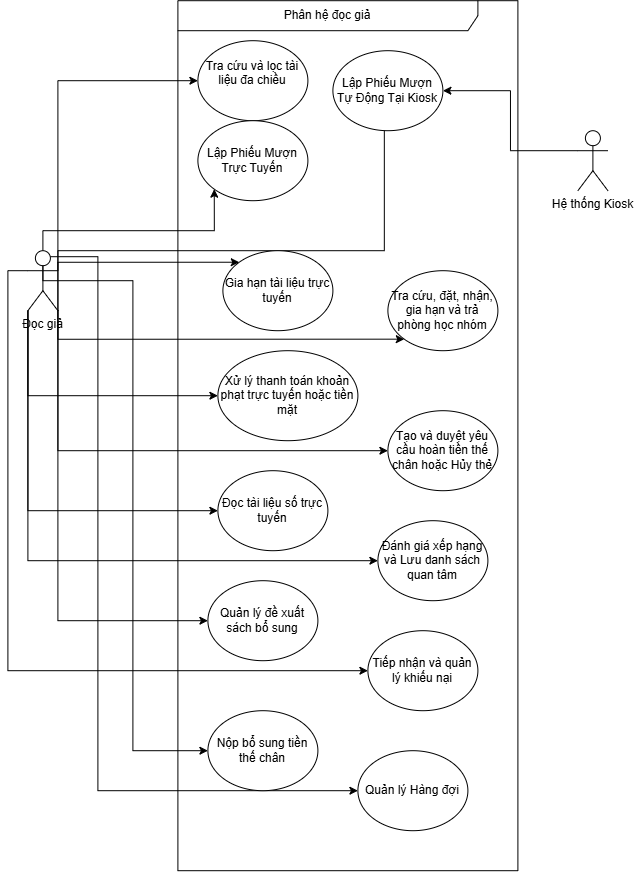

The diagram above was exported from draw.io. Its source (the exported page's mxGraphModel, read from the mxfile embedded in the PNG):
<mxGraphModel dx="1040" dy="803" grid="1" gridSize="10" guides="1" tooltips="1" connect="1" arrows="1" fold="1" page="1" pageScale="1" pageWidth="850" pageHeight="1100" math="0" shadow="0">
  <root>
    <mxCell id="0" />
    <mxCell id="1" parent="0" />
    <mxCell id="sSKBpF-gespfX6WnpQ33-10" edge="1" parent="1" source="sSKBpF-gespfX6WnpQ33-1" style="edgeStyle=orthogonalEdgeStyle;rounded=0;orthogonalLoop=1;jettySize=auto;html=1;exitX=1;exitY=0.3333333333333333;exitDx=0;exitDy=0;exitPerimeter=0;entryX=0;entryY=0.5;entryDx=0;entryDy=0;" target="sSKBpF-gespfX6WnpQ33-5">
      <mxGeometry relative="1" as="geometry">
        <Array as="points">
          <mxPoint x="150" y="190" />
        </Array>
      </mxGeometry>
    </mxCell>
    <mxCell id="sSKBpF-gespfX6WnpQ33-11" edge="1" parent="1" source="sSKBpF-gespfX6WnpQ33-1" style="edgeStyle=orthogonalEdgeStyle;rounded=0;orthogonalLoop=1;jettySize=auto;html=1;exitX=0.5;exitY=0.5;exitDx=0;exitDy=0;exitPerimeter=0;entryX=0;entryY=1;entryDx=0;entryDy=0;" target="sSKBpF-gespfX6WnpQ33-6">
      <mxGeometry relative="1" as="geometry">
        <Array as="points">
          <mxPoint x="135" y="340" />
          <mxPoint x="306.43" y="340" />
        </Array>
      </mxGeometry>
    </mxCell>
    <mxCell id="sSKBpF-gespfX6WnpQ33-12" edge="1" parent="1" source="sSKBpF-gespfX6WnpQ33-1" style="edgeStyle=orthogonalEdgeStyle;rounded=0;orthogonalLoop=1;jettySize=auto;html=1;exitX=1;exitY=1;exitDx=0;exitDy=0;exitPerimeter=0;entryX=0;entryY=1;entryDx=0;entryDy=0;" target="sSKBpF-gespfX6WnpQ33-8">
      <mxGeometry relative="1" as="geometry">
        <Array as="points">
          <mxPoint x="150" y="360" />
          <mxPoint x="476.43" y="360" />
          <mxPoint x="476.43" y="228.57" />
        </Array>
      </mxGeometry>
    </mxCell>
    <mxCell id="sSKBpF-gespfX6WnpQ33-18" edge="1" parent="1" source="sSKBpF-gespfX6WnpQ33-1" style="edgeStyle=orthogonalEdgeStyle;rounded=0;orthogonalLoop=1;jettySize=auto;html=1;exitX=0;exitY=1;exitDx=0;exitDy=0;exitPerimeter=0;entryX=0;entryY=0.5;entryDx=0;entryDy=0;" target="sSKBpF-gespfX6WnpQ33-16">
      <mxGeometry relative="1" as="geometry" />
    </mxCell>
    <mxCell id="sSKBpF-gespfX6WnpQ33-23" edge="1" parent="1" source="sSKBpF-gespfX6WnpQ33-1" style="edgeStyle=orthogonalEdgeStyle;rounded=0;orthogonalLoop=1;jettySize=auto;html=1;exitX=1;exitY=1;exitDx=0;exitDy=0;exitPerimeter=0;entryX=0;entryY=1;entryDx=0;entryDy=0;" target="sSKBpF-gespfX6WnpQ33-17">
      <mxGeometry relative="1" as="geometry" />
    </mxCell>
    <mxCell id="sSKBpF-gespfX6WnpQ33-24" edge="1" parent="1" source="sSKBpF-gespfX6WnpQ33-1" style="edgeStyle=orthogonalEdgeStyle;rounded=0;orthogonalLoop=1;jettySize=auto;html=1;exitX=1;exitY=1;exitDx=0;exitDy=0;exitPerimeter=0;entryX=0;entryY=0.5;entryDx=0;entryDy=0;" target="sSKBpF-gespfX6WnpQ33-20">
      <mxGeometry relative="1" as="geometry" />
    </mxCell>
    <mxCell id="sSKBpF-gespfX6WnpQ33-25" edge="1" parent="1" source="sSKBpF-gespfX6WnpQ33-1" style="edgeStyle=orthogonalEdgeStyle;rounded=0;orthogonalLoop=1;jettySize=auto;html=1;exitX=0;exitY=1;exitDx=0;exitDy=0;exitPerimeter=0;entryX=0;entryY=0.5;entryDx=0;entryDy=0;" target="sSKBpF-gespfX6WnpQ33-21">
      <mxGeometry relative="1" as="geometry" />
    </mxCell>
    <mxCell id="sSKBpF-gespfX6WnpQ33-26" edge="1" parent="1" source="sSKBpF-gespfX6WnpQ33-1" style="edgeStyle=orthogonalEdgeStyle;rounded=0;orthogonalLoop=1;jettySize=auto;html=1;exitX=0;exitY=1;exitDx=0;exitDy=0;exitPerimeter=0;entryX=0;entryY=0.5;entryDx=0;entryDy=0;" target="sSKBpF-gespfX6WnpQ33-22">
      <mxGeometry relative="1" as="geometry" />
    </mxCell>
    <mxCell id="sSKBpF-gespfX6WnpQ33-31" edge="1" parent="1" source="sSKBpF-gespfX6WnpQ33-1" style="edgeStyle=orthogonalEdgeStyle;rounded=0;orthogonalLoop=1;jettySize=auto;html=1;exitX=1;exitY=1;exitDx=0;exitDy=0;exitPerimeter=0;entryX=0;entryY=0.5;entryDx=0;entryDy=0;" target="sSKBpF-gespfX6WnpQ33-28">
      <mxGeometry relative="1" as="geometry" />
    </mxCell>
    <mxCell id="sSKBpF-gespfX6WnpQ33-32" edge="1" parent="1" source="sSKBpF-gespfX6WnpQ33-1" style="edgeStyle=orthogonalEdgeStyle;rounded=0;orthogonalLoop=1;jettySize=auto;html=1;exitX=0;exitY=0.3333333333333333;exitDx=0;exitDy=0;exitPerimeter=0;entryX=0;entryY=0.5;entryDx=0;entryDy=0;" target="sSKBpF-gespfX6WnpQ33-27">
      <mxGeometry relative="1" as="geometry" />
    </mxCell>
    <mxCell id="sSKBpF-gespfX6WnpQ33-33" edge="1" parent="1" source="sSKBpF-gespfX6WnpQ33-1" style="edgeStyle=orthogonalEdgeStyle;rounded=0;orthogonalLoop=1;jettySize=auto;html=1;exitX=0.5;exitY=0.5;exitDx=0;exitDy=0;exitPerimeter=0;entryX=0;entryY=0.5;entryDx=0;entryDy=0;" target="sSKBpF-gespfX6WnpQ33-29">
      <mxGeometry relative="1" as="geometry" />
    </mxCell>
    <mxCell id="sSKBpF-gespfX6WnpQ33-34" edge="1" parent="1" source="sSKBpF-gespfX6WnpQ33-1" style="edgeStyle=orthogonalEdgeStyle;rounded=0;orthogonalLoop=1;jettySize=auto;html=1;exitX=0.75;exitY=0.1;exitDx=0;exitDy=0;exitPerimeter=0;entryX=0;entryY=0.5;entryDx=0;entryDy=0;" target="sSKBpF-gespfX6WnpQ33-30">
      <mxGeometry relative="1" as="geometry">
        <Array as="points">
          <mxPoint x="190" y="366" />
          <mxPoint x="190" y="900" />
        </Array>
      </mxGeometry>
    </mxCell>
    <mxCell id="sSKBpF-gespfX6WnpQ33-1" parent="1" style="shape=umlActor;verticalLabelPosition=bottom;verticalAlign=top;html=1;outlineConnect=0;" value="Đọc giả" vertex="1">
      <mxGeometry height="60" width="30" x="120" y="360" as="geometry" />
    </mxCell>
    <mxCell id="sSKBpF-gespfX6WnpQ33-2" parent="1" style="shape=umlFrame;whiteSpace=wrap;html=1;pointerEvents=0;width=300;height=30;" value="Phân hệ đọc giả" vertex="1">
      <mxGeometry height="870" width="340" x="270" y="110" as="geometry" />
    </mxCell>
    <mxCell id="sSKBpF-gespfX6WnpQ33-5" parent="1" style="ellipse;whiteSpace=wrap;html=1;" value="&#10;Tra cứu và lọc tài liệu đa chiều&#10;&#10;" vertex="1">
      <mxGeometry height="80" width="110" x="290" y="150" as="geometry" />
    </mxCell>
    <mxCell id="sSKBpF-gespfX6WnpQ33-6" parent="1" style="ellipse;whiteSpace=wrap;html=1;" value="Lập Phiếu Mượn Trực Tuyến" vertex="1">
      <mxGeometry height="80" width="110" x="290" y="230" as="geometry" />
    </mxCell>
    <mxCell id="sSKBpF-gespfX6WnpQ33-7" parent="1" style="ellipse;whiteSpace=wrap;html=1;" value="Gia hạn tài liệu trực tuyến" vertex="1">
      <mxGeometry height="80" width="110" x="315" y="360" as="geometry" />
    </mxCell>
    <mxCell id="sSKBpF-gespfX6WnpQ33-8" parent="1" style="ellipse;whiteSpace=wrap;html=1;" value="Lập Phiếu Mượn Tự Động Tại Kiosk" vertex="1">
      <mxGeometry height="80" width="110" x="425" y="160" as="geometry" />
    </mxCell>
    <mxCell id="sSKBpF-gespfX6WnpQ33-13" edge="1" parent="1" source="sSKBpF-gespfX6WnpQ33-9" style="edgeStyle=orthogonalEdgeStyle;rounded=0;orthogonalLoop=1;jettySize=auto;html=1;exitX=0;exitY=0.3333333333333333;exitDx=0;exitDy=0;exitPerimeter=0;entryX=1;entryY=0.5;entryDx=0;entryDy=0;" target="sSKBpF-gespfX6WnpQ33-8">
      <mxGeometry relative="1" as="geometry" />
    </mxCell>
    <mxCell id="sSKBpF-gespfX6WnpQ33-9" parent="1" style="shape=umlActor;verticalLabelPosition=bottom;verticalAlign=top;html=1;" value="Hệ thống Kiosk&lt;div&gt;&lt;br&gt;&lt;/div&gt;" vertex="1">
      <mxGeometry height="60" width="30" x="670" y="240" as="geometry" />
    </mxCell>
    <mxCell id="sSKBpF-gespfX6WnpQ33-14" edge="1" parent="1" source="sSKBpF-gespfX6WnpQ33-1" style="edgeStyle=orthogonalEdgeStyle;rounded=0;orthogonalLoop=1;jettySize=auto;html=1;exitX=1;exitY=1;exitDx=0;exitDy=0;exitPerimeter=0;entryX=0;entryY=0;entryDx=0;entryDy=0;" target="sSKBpF-gespfX6WnpQ33-7">
      <mxGeometry relative="1" as="geometry">
        <Array as="points">
          <mxPoint x="150" y="371.57" />
        </Array>
      </mxGeometry>
    </mxCell>
    <mxCell id="sSKBpF-gespfX6WnpQ33-16" parent="1" style="ellipse;whiteSpace=wrap;html=1;" value="Xử lý thanh toán khoản phạt trực tuyến hoặc tiền mặt" vertex="1">
      <mxGeometry height="90" width="140" x="310" y="460" as="geometry" />
    </mxCell>
    <mxCell id="sSKBpF-gespfX6WnpQ33-17" parent="1" style="ellipse;whiteSpace=wrap;html=1;" value="Tra cứu, đặt, nhận, gia hạn và trả phòng học nhóm" vertex="1">
      <mxGeometry height="80" width="110" x="480" y="380" as="geometry" />
    </mxCell>
    <mxCell id="sSKBpF-gespfX6WnpQ33-20" parent="1" style="ellipse;whiteSpace=wrap;html=1;" value="Tạo và duyệt yêu cầu hoàn tiền thế chân hoặc Hủy thẻ" vertex="1">
      <mxGeometry height="80" width="110" x="480" y="520" as="geometry" />
    </mxCell>
    <mxCell id="sSKBpF-gespfX6WnpQ33-21" parent="1" style="ellipse;whiteSpace=wrap;html=1;" value="Đọc tài liệu số trực tuyến" vertex="1">
      <mxGeometry height="80" width="110" x="310" y="580" as="geometry" />
    </mxCell>
    <mxCell id="sSKBpF-gespfX6WnpQ33-22" parent="1" style="ellipse;whiteSpace=wrap;html=1;" value="Đánh giá xếp hạng và Lưu danh sách quan tâm" vertex="1">
      <mxGeometry height="80" width="110" x="470" y="630" as="geometry" />
    </mxCell>
    <mxCell id="sSKBpF-gespfX6WnpQ33-27" parent="1" style="ellipse;whiteSpace=wrap;html=1;" value=" Tiếp nhận và quản lý khiếu nại" vertex="1">
      <mxGeometry height="80" width="110" x="460" y="740" as="geometry" />
    </mxCell>
    <mxCell id="sSKBpF-gespfX6WnpQ33-28" parent="1" style="ellipse;whiteSpace=wrap;html=1;" value=" Quản lý đề xuất sách bổ sung" vertex="1">
      <mxGeometry height="80" width="110" x="300" y="690" as="geometry" />
    </mxCell>
    <mxCell id="sSKBpF-gespfX6WnpQ33-29" parent="1" style="ellipse;whiteSpace=wrap;html=1;" value=" Nộp bổ sung tiền thế chân" vertex="1">
      <mxGeometry height="80" width="110" x="300" y="820" as="geometry" />
    </mxCell>
    <mxCell id="sSKBpF-gespfX6WnpQ33-30" parent="1" style="ellipse;whiteSpace=wrap;html=1;" value=" Quản lý Hàng đợi" vertex="1">
      <mxGeometry height="80" width="110" x="450" y="860" as="geometry" />
    </mxCell>
  </root>
</mxGraphModel>